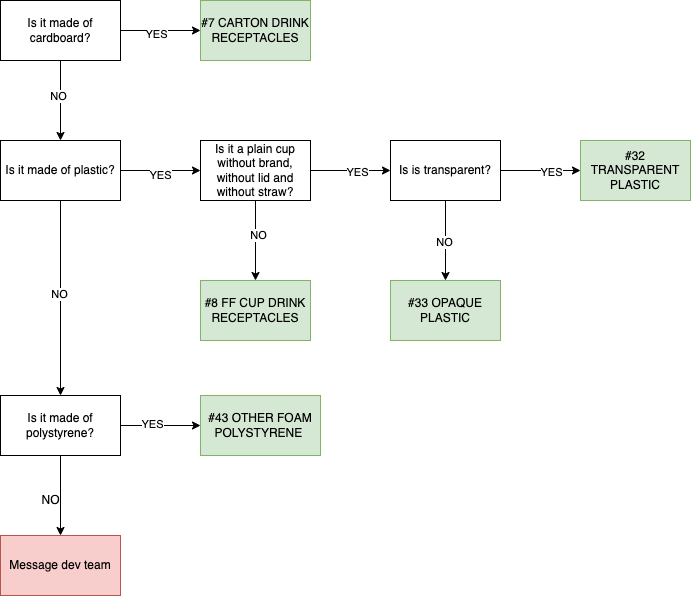

The diagram above was exported from draw.io. Its source (the exported page's mxGraphModel, read from the mxfile embedded in the PNG):
<mxGraphModel dx="1226" dy="1072" grid="1" gridSize="10" guides="1" tooltips="1" connect="1" arrows="1" fold="1" page="1" pageScale="1" pageWidth="827" pageHeight="1169" math="0" shadow="0">
  <root>
    <mxCell id="0" />
    <mxCell id="1" parent="0" />
    <mxCell id="ge2JBkslluBCY798orvS-3" value="" style="edgeStyle=orthogonalEdgeStyle;rounded=0;orthogonalLoop=1;jettySize=auto;html=1;" edge="1" parent="1" source="ge2JBkslluBCY798orvS-1" target="ge2JBkslluBCY798orvS-2">
      <mxGeometry relative="1" as="geometry" />
    </mxCell>
    <mxCell id="ge2JBkslluBCY798orvS-6" value="YES" style="edgeLabel;html=1;align=center;verticalAlign=middle;resizable=0;points=[];" vertex="1" connectable="0" parent="ge2JBkslluBCY798orvS-3">
      <mxGeometry x="-0.125" y="-2" relative="1" as="geometry">
        <mxPoint y="1" as="offset" />
      </mxGeometry>
    </mxCell>
    <mxCell id="ge2JBkslluBCY798orvS-9" value="" style="edgeStyle=orthogonalEdgeStyle;rounded=0;orthogonalLoop=1;jettySize=auto;html=1;" edge="1" parent="1" source="ge2JBkslluBCY798orvS-1" target="ge2JBkslluBCY798orvS-8">
      <mxGeometry relative="1" as="geometry" />
    </mxCell>
    <mxCell id="ge2JBkslluBCY798orvS-10" value="NO" style="edgeLabel;html=1;align=center;verticalAlign=middle;resizable=0;points=[];" vertex="1" connectable="0" parent="ge2JBkslluBCY798orvS-9">
      <mxGeometry x="-0.1375" y="-3" relative="1" as="geometry">
        <mxPoint as="offset" />
      </mxGeometry>
    </mxCell>
    <mxCell id="ge2JBkslluBCY798orvS-1" value="Is it made of cardboard?" style="rounded=0;whiteSpace=wrap;html=1;" vertex="1" parent="1">
      <mxGeometry x="120" y="130" width="120" height="60" as="geometry" />
    </mxCell>
    <mxCell id="ge2JBkslluBCY798orvS-2" value="#7 CARTON DRINK RECEPTACLES" style="rounded=0;whiteSpace=wrap;html=1;fillColor=#d5e8d4;strokeColor=#82b366;" vertex="1" parent="1">
      <mxGeometry x="320" y="130" width="110" height="60" as="geometry" />
    </mxCell>
    <mxCell id="ge2JBkslluBCY798orvS-12" value="" style="edgeStyle=orthogonalEdgeStyle;rounded=0;orthogonalLoop=1;jettySize=auto;html=1;" edge="1" parent="1" source="ge2JBkslluBCY798orvS-8" target="ge2JBkslluBCY798orvS-11">
      <mxGeometry relative="1" as="geometry" />
    </mxCell>
    <mxCell id="ge2JBkslluBCY798orvS-13" value="NO" style="edgeLabel;html=1;align=center;verticalAlign=middle;resizable=0;points=[];" vertex="1" connectable="0" parent="ge2JBkslluBCY798orvS-12">
      <mxGeometry x="-0.05" y="-2" relative="1" as="geometry">
        <mxPoint as="offset" />
      </mxGeometry>
    </mxCell>
    <mxCell id="ge2JBkslluBCY798orvS-15" value="" style="edgeStyle=orthogonalEdgeStyle;rounded=0;orthogonalLoop=1;jettySize=auto;html=1;" edge="1" parent="1" source="ge2JBkslluBCY798orvS-8">
      <mxGeometry relative="1" as="geometry">
        <mxPoint x="320" y="300" as="targetPoint" />
      </mxGeometry>
    </mxCell>
    <mxCell id="ge2JBkslluBCY798orvS-16" value="YES" style="edgeLabel;html=1;align=center;verticalAlign=middle;resizable=0;points=[];" vertex="1" connectable="0" parent="ge2JBkslluBCY798orvS-15">
      <mxGeometry x="-0.025" y="-4" relative="1" as="geometry">
        <mxPoint as="offset" />
      </mxGeometry>
    </mxCell>
    <mxCell id="ge2JBkslluBCY798orvS-8" value="Is it made of plastic?" style="rounded=0;whiteSpace=wrap;html=1;" vertex="1" parent="1">
      <mxGeometry x="120" y="270" width="120" height="60" as="geometry" />
    </mxCell>
    <mxCell id="ge2JBkslluBCY798orvS-41" value="" style="edgeStyle=orthogonalEdgeStyle;rounded=0;orthogonalLoop=1;jettySize=auto;html=1;" edge="1" parent="1" source="ge2JBkslluBCY798orvS-11" target="ge2JBkslluBCY798orvS-40">
      <mxGeometry relative="1" as="geometry" />
    </mxCell>
    <mxCell id="ge2JBkslluBCY798orvS-42" value="YES" style="edgeLabel;html=1;align=center;verticalAlign=middle;resizable=0;points=[];" vertex="1" connectable="0" parent="ge2JBkslluBCY798orvS-41">
      <mxGeometry x="-0.225" y="2" relative="1" as="geometry">
        <mxPoint as="offset" />
      </mxGeometry>
    </mxCell>
    <mxCell id="ge2JBkslluBCY798orvS-44" value="" style="edgeStyle=orthogonalEdgeStyle;rounded=0;orthogonalLoop=1;jettySize=auto;html=1;" edge="1" parent="1" source="ge2JBkslluBCY798orvS-11" target="ge2JBkslluBCY798orvS-43">
      <mxGeometry relative="1" as="geometry" />
    </mxCell>
    <mxCell id="ge2JBkslluBCY798orvS-11" value="Is it made of polystyrene?" style="rounded=0;whiteSpace=wrap;html=1;" vertex="1" parent="1">
      <mxGeometry x="120" y="525" width="120" height="60" as="geometry" />
    </mxCell>
    <mxCell id="ge2JBkslluBCY798orvS-22" value="" style="edgeStyle=orthogonalEdgeStyle;rounded=0;orthogonalLoop=1;jettySize=auto;html=1;" edge="1" parent="1" source="ge2JBkslluBCY798orvS-20" target="ge2JBkslluBCY798orvS-21">
      <mxGeometry relative="1" as="geometry" />
    </mxCell>
    <mxCell id="ge2JBkslluBCY798orvS-23" value="YES" style="edgeLabel;html=1;align=center;verticalAlign=middle;resizable=0;points=[];" vertex="1" connectable="0" parent="ge2JBkslluBCY798orvS-22">
      <mxGeometry x="0.15" relative="1" as="geometry">
        <mxPoint y="1" as="offset" />
      </mxGeometry>
    </mxCell>
    <mxCell id="ge2JBkslluBCY798orvS-38" value="" style="edgeStyle=orthogonalEdgeStyle;rounded=0;orthogonalLoop=1;jettySize=auto;html=1;" edge="1" parent="1" source="ge2JBkslluBCY798orvS-20" target="ge2JBkslluBCY798orvS-37">
      <mxGeometry relative="1" as="geometry" />
    </mxCell>
    <mxCell id="ge2JBkslluBCY798orvS-39" value="NO" style="edgeLabel;html=1;align=center;verticalAlign=middle;resizable=0;points=[];" vertex="1" connectable="0" parent="ge2JBkslluBCY798orvS-38">
      <mxGeometry x="-0.15" y="2" relative="1" as="geometry">
        <mxPoint as="offset" />
      </mxGeometry>
    </mxCell>
    <mxCell id="ge2JBkslluBCY798orvS-20" value="Is it a plain cup&lt;br&gt;without brand, without lid and without straw?" style="rounded=0;whiteSpace=wrap;html=1;" vertex="1" parent="1">
      <mxGeometry x="320" y="270" width="110" height="60" as="geometry" />
    </mxCell>
    <mxCell id="ge2JBkslluBCY798orvS-25" value="" style="edgeStyle=orthogonalEdgeStyle;rounded=0;orthogonalLoop=1;jettySize=auto;html=1;" edge="1" parent="1" source="ge2JBkslluBCY798orvS-21" target="ge2JBkslluBCY798orvS-24">
      <mxGeometry relative="1" as="geometry" />
    </mxCell>
    <mxCell id="ge2JBkslluBCY798orvS-26" value="YES" style="edgeLabel;html=1;align=center;verticalAlign=middle;resizable=0;points=[];" vertex="1" connectable="0" parent="ge2JBkslluBCY798orvS-25">
      <mxGeometry x="0.25" relative="1" as="geometry">
        <mxPoint y="1" as="offset" />
      </mxGeometry>
    </mxCell>
    <mxCell id="ge2JBkslluBCY798orvS-31" value="" style="edgeStyle=orthogonalEdgeStyle;rounded=0;orthogonalLoop=1;jettySize=auto;html=1;" edge="1" parent="1" source="ge2JBkslluBCY798orvS-21" target="ge2JBkslluBCY798orvS-30">
      <mxGeometry relative="1" as="geometry" />
    </mxCell>
    <mxCell id="ge2JBkslluBCY798orvS-32" value="NO" style="edgeLabel;html=1;align=center;verticalAlign=middle;resizable=0;points=[];" vertex="1" connectable="0" parent="ge2JBkslluBCY798orvS-31">
      <mxGeometry x="0.025" y="-2" relative="1" as="geometry">
        <mxPoint as="offset" />
      </mxGeometry>
    </mxCell>
    <mxCell id="ge2JBkslluBCY798orvS-21" value="Is is transparent?" style="rounded=0;whiteSpace=wrap;html=1;" vertex="1" parent="1">
      <mxGeometry x="510" y="270" width="110" height="60" as="geometry" />
    </mxCell>
    <mxCell id="ge2JBkslluBCY798orvS-24" value="#32 TRANSPARENT PLASTIC" style="rounded=0;whiteSpace=wrap;html=1;fillColor=#d5e8d4;strokeColor=#82b366;" vertex="1" parent="1">
      <mxGeometry x="700" y="270" width="110" height="60" as="geometry" />
    </mxCell>
    <mxCell id="ge2JBkslluBCY798orvS-30" value="#33 OPAQUE PLASTIC" style="rounded=0;whiteSpace=wrap;html=1;fillColor=#d5e8d4;strokeColor=#82b366;" vertex="1" parent="1">
      <mxGeometry x="510" y="410" width="110" height="60" as="geometry" />
    </mxCell>
    <mxCell id="ge2JBkslluBCY798orvS-37" value="#8 FF CUP DRINK RECEPTACLES" style="rounded=0;whiteSpace=wrap;html=1;fillColor=#d5e8d4;strokeColor=#82b366;" vertex="1" parent="1">
      <mxGeometry x="320" y="410" width="110" height="60" as="geometry" />
    </mxCell>
    <mxCell id="ge2JBkslluBCY798orvS-40" value="#43 OTHER FOAM POLYSTYRENE&amp;nbsp;" style="rounded=0;whiteSpace=wrap;html=1;fillColor=#d5e8d4;strokeColor=#82b366;" vertex="1" parent="1">
      <mxGeometry x="320" y="525" width="120" height="60" as="geometry" />
    </mxCell>
    <mxCell id="ge2JBkslluBCY798orvS-43" value="Message dev team" style="rounded=0;whiteSpace=wrap;html=1;fillColor=#f8cecc;strokeColor=#b85450;" vertex="1" parent="1">
      <mxGeometry x="120" y="665" width="120" height="60" as="geometry" />
    </mxCell>
    <mxCell id="ge2JBkslluBCY798orvS-45" value="NO" style="text;html=1;align=center;verticalAlign=middle;resizable=0;points=[];autosize=1;strokeColor=none;fillColor=none;" vertex="1" parent="1">
      <mxGeometry x="155" y="620" width="30" height="20" as="geometry" />
    </mxCell>
  </root>
</mxGraphModel>